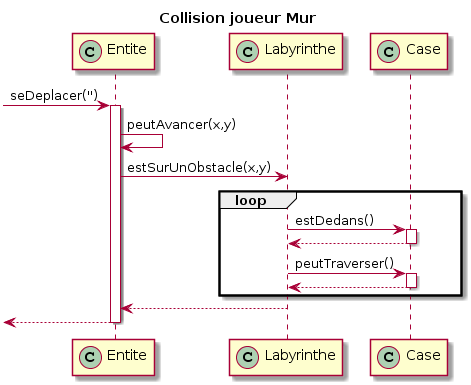

The diagram above was rendered by PlantUML. Its source (embedded in the PNG):
@startuml
title Collision joueur Mur
participant Entite<< (C,#ADD1B2) >>
participant Labyrinthe<< (C,#ADD1B2) >>
participant Case<< (C,#ADD1B2) >>


 -> Entite: seDeplacer('') 
activate Entite
Entite-> Entite: peutAvancer(x,y)
Entite->Labyrinthe : estSurUnObstacle(x,y)
loop 
Labyrinthe-> Case :estDedans()
activate Case 
Labyrinthe<--Case 
deactivate Case 
Labyrinthe-> Case :peutTraverser()
activate Case 
Labyrinthe<--Case 
deactivate Case 
end
Entite<--Labyrinthe
 <-- Entite
deactivate Entite
@enduml